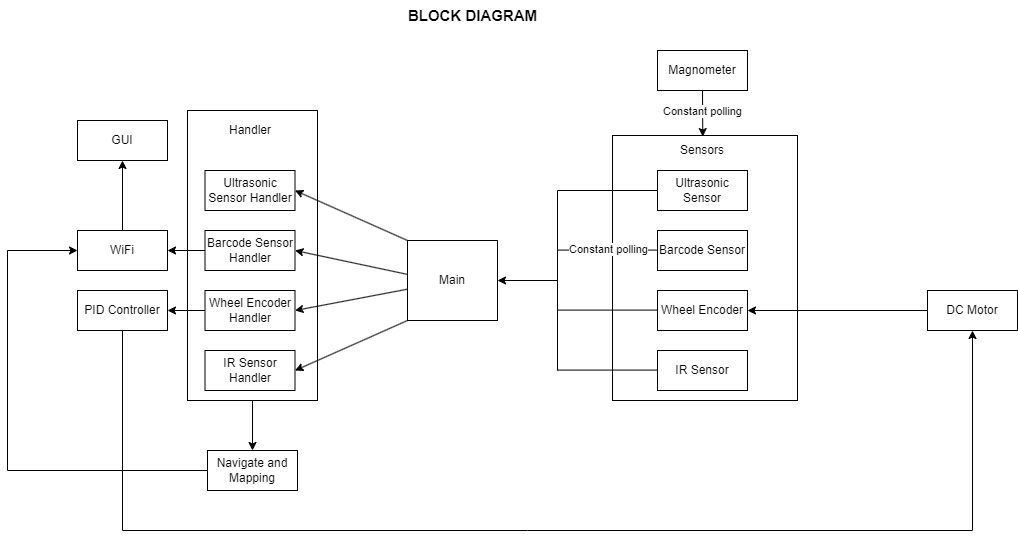

The diagram above was exported from draw.io. Its source (the exported page's mxGraphModel, read from the mxfile embedded in the PNG):
<mxGraphModel dx="1434" dy="750" grid="1" gridSize="10" guides="1" tooltips="1" connect="1" arrows="1" fold="1" page="1" pageScale="1" pageWidth="4681" pageHeight="3300" math="0" shadow="0">
  <root>
    <mxCell id="0" />
    <mxCell id="1" parent="0" />
    <mxCell id="fHCQsfiuF0JXfOMmp9m5-16" value="" style="rounded=0;whiteSpace=wrap;html=1;" vertex="1" parent="1">
      <mxGeometry x="370" y="140" width="130" height="290" as="geometry" />
    </mxCell>
    <mxCell id="YloknaVb3hT3uX0iuH-P-1" value="Main" style="rounded=0;whiteSpace=wrap;html=1;" vertex="1" parent="1">
      <mxGeometry x="590" y="270" width="90" height="80" as="geometry" />
    </mxCell>
    <mxCell id="R9YigRPymp1C7K6C1Q38-1" value="Magnometer" style="rounded=0;whiteSpace=wrap;html=1;" vertex="1" parent="1">
      <mxGeometry x="840" y="80" width="90" height="40" as="geometry" />
    </mxCell>
    <mxCell id="R9YigRPymp1C7K6C1Q38-6" value="" style="rounded=0;whiteSpace=wrap;html=1;" vertex="1" parent="1">
      <mxGeometry x="795" y="165" width="185" height="265" as="geometry" />
    </mxCell>
    <mxCell id="R9YigRPymp1C7K6C1Q38-2" value="Wheel Encoder" style="rounded=0;whiteSpace=wrap;html=1;" vertex="1" parent="1">
      <mxGeometry x="840" y="320" width="90" height="40" as="geometry" />
    </mxCell>
    <mxCell id="R9YigRPymp1C7K6C1Q38-3" value="Barcode Sensor" style="rounded=0;whiteSpace=wrap;html=1;" vertex="1" parent="1">
      <mxGeometry x="840" y="260" width="90" height="40" as="geometry" />
    </mxCell>
    <mxCell id="R9YigRPymp1C7K6C1Q38-4" value="Ultrasonic Sensor" style="rounded=0;whiteSpace=wrap;html=1;" vertex="1" parent="1">
      <mxGeometry x="840" y="200" width="90" height="40" as="geometry" />
    </mxCell>
    <mxCell id="R9YigRPymp1C7K6C1Q38-7" value="Sensors" style="text;html=1;strokeColor=none;fillColor=none;align=center;verticalAlign=middle;whiteSpace=wrap;rounded=0;" vertex="1" parent="1">
      <mxGeometry x="840" y="170" width="90" height="20" as="geometry" />
    </mxCell>
    <mxCell id="R9YigRPymp1C7K6C1Q38-8" value="DC Motor" style="rounded=0;whiteSpace=wrap;html=1;" vertex="1" parent="1">
      <mxGeometry x="1110" y="320" width="90" height="40" as="geometry" />
    </mxCell>
    <mxCell id="R9YigRPymp1C7K6C1Q38-9" value="IR Sensor" style="rounded=0;whiteSpace=wrap;html=1;" vertex="1" parent="1">
      <mxGeometry x="840" y="380" width="90" height="40" as="geometry" />
    </mxCell>
    <mxCell id="R9YigRPymp1C7K6C1Q38-10" value="" style="endArrow=classic;html=1;rounded=0;exitX=0;exitY=0.5;exitDx=0;exitDy=0;entryX=1;entryY=0.5;entryDx=0;entryDy=0;" edge="1" parent="1" source="R9YigRPymp1C7K6C1Q38-8" target="R9YigRPymp1C7K6C1Q38-2">
      <mxGeometry width="50" height="50" relative="1" as="geometry">
        <mxPoint x="880" y="250" as="sourcePoint" />
        <mxPoint x="930" y="200" as="targetPoint" />
      </mxGeometry>
    </mxCell>
    <mxCell id="R9YigRPymp1C7K6C1Q38-16" value="" style="endArrow=classic;html=1;rounded=0;entryX=0.488;entryY=0.004;entryDx=0;entryDy=0;exitX=0.5;exitY=1;exitDx=0;exitDy=0;entryPerimeter=0;" edge="1" parent="1" source="R9YigRPymp1C7K6C1Q38-1" target="R9YigRPymp1C7K6C1Q38-6">
      <mxGeometry width="50" height="50" relative="1" as="geometry">
        <mxPoint x="840" y="100" as="sourcePoint" />
        <mxPoint x="910" y="140" as="targetPoint" />
      </mxGeometry>
    </mxCell>
    <mxCell id="fHCQsfiuF0JXfOMmp9m5-23" value="Constant polling" style="edgeLabel;html=1;align=center;verticalAlign=middle;resizable=0;points=[];" vertex="1" connectable="0" parent="R9YigRPymp1C7K6C1Q38-16">
      <mxGeometry x="-0.1504" y="-1" relative="1" as="geometry">
        <mxPoint as="offset" />
      </mxGeometry>
    </mxCell>
    <mxCell id="R9YigRPymp1C7K6C1Q38-20" value="" style="endArrow=none;html=1;rounded=0;entryX=0;entryY=0.5;entryDx=0;entryDy=0;" edge="1" parent="1" target="R9YigRPymp1C7K6C1Q38-4">
      <mxGeometry width="50" height="50" relative="1" as="geometry">
        <mxPoint x="740" y="220" as="sourcePoint" />
        <mxPoint x="800" y="220" as="targetPoint" />
      </mxGeometry>
    </mxCell>
    <mxCell id="R9YigRPymp1C7K6C1Q38-21" value="" style="endArrow=none;html=1;rounded=0;entryX=0;entryY=0.5;entryDx=0;entryDy=0;" edge="1" parent="1">
      <mxGeometry width="50" height="50" relative="1" as="geometry">
        <mxPoint x="740" y="279.58" as="sourcePoint" />
        <mxPoint x="840" y="279.58" as="targetPoint" />
      </mxGeometry>
    </mxCell>
    <mxCell id="fHCQsfiuF0JXfOMmp9m5-22" value="Constant polling" style="edgeLabel;html=1;align=center;verticalAlign=middle;resizable=0;points=[];" vertex="1" connectable="0" parent="R9YigRPymp1C7K6C1Q38-21">
      <mxGeometry x="-0.0086" y="1" relative="1" as="geometry">
        <mxPoint as="offset" />
      </mxGeometry>
    </mxCell>
    <mxCell id="R9YigRPymp1C7K6C1Q38-22" value="" style="endArrow=none;html=1;rounded=0;entryX=0;entryY=0.5;entryDx=0;entryDy=0;" edge="1" parent="1">
      <mxGeometry width="50" height="50" relative="1" as="geometry">
        <mxPoint x="740" y="339.58" as="sourcePoint" />
        <mxPoint x="840" y="339.58" as="targetPoint" />
      </mxGeometry>
    </mxCell>
    <mxCell id="R9YigRPymp1C7K6C1Q38-23" value="" style="endArrow=none;html=1;rounded=0;entryX=0;entryY=0.5;entryDx=0;entryDy=0;" edge="1" parent="1">
      <mxGeometry width="50" height="50" relative="1" as="geometry">
        <mxPoint x="740" y="399.58000000000004" as="sourcePoint" />
        <mxPoint x="840" y="399.58000000000004" as="targetPoint" />
      </mxGeometry>
    </mxCell>
    <mxCell id="R9YigRPymp1C7K6C1Q38-24" value="" style="endArrow=none;html=1;rounded=0;" edge="1" parent="1">
      <mxGeometry width="50" height="50" relative="1" as="geometry">
        <mxPoint x="740" y="400" as="sourcePoint" />
        <mxPoint x="740" y="220" as="targetPoint" />
      </mxGeometry>
    </mxCell>
    <mxCell id="R9YigRPymp1C7K6C1Q38-25" value="" style="endArrow=classic;html=1;rounded=0;entryX=1;entryY=0.5;entryDx=0;entryDy=0;" edge="1" parent="1" target="YloknaVb3hT3uX0iuH-P-1">
      <mxGeometry width="50" height="50" relative="1" as="geometry">
        <mxPoint x="740" y="310" as="sourcePoint" />
        <mxPoint x="800" y="220" as="targetPoint" />
      </mxGeometry>
    </mxCell>
    <mxCell id="R9YigRPymp1C7K6C1Q38-27" value="Wheel Encoder Handler" style="rounded=0;whiteSpace=wrap;html=1;" vertex="1" parent="1">
      <mxGeometry x="387.5" y="320" width="90" height="40" as="geometry" />
    </mxCell>
    <mxCell id="R9YigRPymp1C7K6C1Q38-28" value="Barcode Sensor Handler" style="rounded=0;whiteSpace=wrap;html=1;" vertex="1" parent="1">
      <mxGeometry x="387.5" y="260" width="90" height="40" as="geometry" />
    </mxCell>
    <mxCell id="R9YigRPymp1C7K6C1Q38-29" value="Ultrasonic Sensor Handler" style="rounded=0;whiteSpace=wrap;html=1;" vertex="1" parent="1">
      <mxGeometry x="387.5" y="200" width="90" height="40" as="geometry" />
    </mxCell>
    <mxCell id="R9YigRPymp1C7K6C1Q38-30" value="IR Sensor Handler" style="rounded=0;whiteSpace=wrap;html=1;" vertex="1" parent="1">
      <mxGeometry x="387.5" y="380" width="90" height="40" as="geometry" />
    </mxCell>
    <mxCell id="fHCQsfiuF0JXfOMmp9m5-6" value="" style="endArrow=classic;html=1;rounded=0;entryX=1;entryY=0.5;entryDx=0;entryDy=0;exitX=0;exitY=0;exitDx=0;exitDy=0;" edge="1" parent="1" source="YloknaVb3hT3uX0iuH-P-1" target="R9YigRPymp1C7K6C1Q38-29">
      <mxGeometry width="50" height="50" relative="1" as="geometry">
        <mxPoint x="750" y="270" as="sourcePoint" />
        <mxPoint x="800" y="220" as="targetPoint" />
      </mxGeometry>
    </mxCell>
    <mxCell id="fHCQsfiuF0JXfOMmp9m5-7" value="" style="endArrow=classic;html=1;rounded=0;entryX=1;entryY=0.5;entryDx=0;entryDy=0;exitX=0.001;exitY=0.424;exitDx=0;exitDy=0;exitPerimeter=0;" edge="1" parent="1" source="YloknaVb3hT3uX0iuH-P-1" target="R9YigRPymp1C7K6C1Q38-28">
      <mxGeometry width="50" height="50" relative="1" as="geometry">
        <mxPoint x="598" y="291" as="sourcePoint" />
        <mxPoint x="488" y="230" as="targetPoint" />
      </mxGeometry>
    </mxCell>
    <mxCell id="fHCQsfiuF0JXfOMmp9m5-8" value="" style="endArrow=classic;html=1;rounded=0;entryX=1;entryY=0.5;entryDx=0;entryDy=0;exitX=-0.002;exitY=0.609;exitDx=0;exitDy=0;exitPerimeter=0;" edge="1" parent="1" source="YloknaVb3hT3uX0iuH-P-1" target="R9YigRPymp1C7K6C1Q38-27">
      <mxGeometry width="50" height="50" relative="1" as="geometry">
        <mxPoint x="600" y="314" as="sourcePoint" />
        <mxPoint x="488" y="290" as="targetPoint" />
      </mxGeometry>
    </mxCell>
    <mxCell id="fHCQsfiuF0JXfOMmp9m5-9" value="" style="endArrow=classic;html=1;rounded=0;entryX=1;entryY=0.5;entryDx=0;entryDy=0;exitX=0;exitY=1;exitDx=0;exitDy=0;" edge="1" parent="1" source="YloknaVb3hT3uX0iuH-P-1" target="R9YigRPymp1C7K6C1Q38-30">
      <mxGeometry width="50" height="50" relative="1" as="geometry">
        <mxPoint x="600" y="329" as="sourcePoint" />
        <mxPoint x="488" y="350" as="targetPoint" />
      </mxGeometry>
    </mxCell>
    <mxCell id="fHCQsfiuF0JXfOMmp9m5-10" value="PID Controller" style="rounded=0;whiteSpace=wrap;html=1;" vertex="1" parent="1">
      <mxGeometry x="260" y="320" width="90" height="40" as="geometry" />
    </mxCell>
    <mxCell id="fHCQsfiuF0JXfOMmp9m5-11" value="" style="endArrow=classic;html=1;rounded=0;entryX=1;entryY=0.5;entryDx=0;entryDy=0;exitX=0;exitY=0.5;exitDx=0;exitDy=0;" edge="1" parent="1" source="R9YigRPymp1C7K6C1Q38-27" target="fHCQsfiuF0JXfOMmp9m5-10">
      <mxGeometry width="50" height="50" relative="1" as="geometry">
        <mxPoint x="750" y="320" as="sourcePoint" />
        <mxPoint x="690" y="320" as="targetPoint" />
      </mxGeometry>
    </mxCell>
    <mxCell id="fHCQsfiuF0JXfOMmp9m5-12" value="WiFi" style="rounded=0;whiteSpace=wrap;html=1;" vertex="1" parent="1">
      <mxGeometry x="260" y="260" width="90" height="40" as="geometry" />
    </mxCell>
    <mxCell id="fHCQsfiuF0JXfOMmp9m5-13" value="GUI" style="rounded=0;whiteSpace=wrap;html=1;" vertex="1" parent="1">
      <mxGeometry x="260" y="150" width="90" height="40" as="geometry" />
    </mxCell>
    <mxCell id="fHCQsfiuF0JXfOMmp9m5-14" value="" style="endArrow=classic;html=1;rounded=0;exitX=0;exitY=0.5;exitDx=0;exitDy=0;entryX=1;entryY=0.5;entryDx=0;entryDy=0;" edge="1" parent="1" source="R9YigRPymp1C7K6C1Q38-28" target="fHCQsfiuF0JXfOMmp9m5-12">
      <mxGeometry width="50" height="50" relative="1" as="geometry">
        <mxPoint x="370" y="290" as="sourcePoint" />
        <mxPoint x="420" y="240" as="targetPoint" />
      </mxGeometry>
    </mxCell>
    <mxCell id="fHCQsfiuF0JXfOMmp9m5-15" value="" style="endArrow=classic;html=1;rounded=0;exitX=0.5;exitY=0;exitDx=0;exitDy=0;entryX=0.5;entryY=1;entryDx=0;entryDy=0;" edge="1" parent="1" source="fHCQsfiuF0JXfOMmp9m5-12" target="fHCQsfiuF0JXfOMmp9m5-13">
      <mxGeometry width="50" height="50" relative="1" as="geometry">
        <mxPoint x="398" y="290" as="sourcePoint" />
        <mxPoint x="360" y="290" as="targetPoint" />
      </mxGeometry>
    </mxCell>
    <mxCell id="fHCQsfiuF0JXfOMmp9m5-17" value="Handler" style="text;html=1;strokeColor=none;fillColor=none;align=center;verticalAlign=middle;whiteSpace=wrap;rounded=0;" vertex="1" parent="1">
      <mxGeometry x="387.5" y="150" width="90" height="20" as="geometry" />
    </mxCell>
    <mxCell id="fHCQsfiuF0JXfOMmp9m5-18" value="" style="endArrow=classic;html=1;rounded=0;exitX=0.5;exitY=1;exitDx=0;exitDy=0;" edge="1" parent="1" source="fHCQsfiuF0JXfOMmp9m5-16">
      <mxGeometry width="50" height="50" relative="1" as="geometry">
        <mxPoint x="450" y="490" as="sourcePoint" />
        <mxPoint x="435" y="480" as="targetPoint" />
      </mxGeometry>
    </mxCell>
    <mxCell id="fHCQsfiuF0JXfOMmp9m5-19" value="Navigate and Mapping" style="rounded=0;whiteSpace=wrap;html=1;" vertex="1" parent="1">
      <mxGeometry x="390" y="480" width="90" height="40" as="geometry" />
    </mxCell>
    <mxCell id="fHCQsfiuF0JXfOMmp9m5-20" value="" style="endArrow=classic;html=1;rounded=0;exitX=0;exitY=0.5;exitDx=0;exitDy=0;entryX=0;entryY=0.5;entryDx=0;entryDy=0;" edge="1" parent="1" source="fHCQsfiuF0JXfOMmp9m5-19" target="fHCQsfiuF0JXfOMmp9m5-12">
      <mxGeometry width="50" height="50" relative="1" as="geometry">
        <mxPoint x="445" y="440" as="sourcePoint" />
        <mxPoint x="240" y="220" as="targetPoint" />
        <Array as="points">
          <mxPoint x="190" y="500" />
          <mxPoint x="190" y="280" />
        </Array>
      </mxGeometry>
    </mxCell>
    <mxCell id="fHCQsfiuF0JXfOMmp9m5-21" value="" style="endArrow=classic;html=1;rounded=0;exitX=0.5;exitY=1;exitDx=0;exitDy=0;entryX=0.5;entryY=1;entryDx=0;entryDy=0;" edge="1" parent="1" source="fHCQsfiuF0JXfOMmp9m5-10" target="R9YigRPymp1C7K6C1Q38-8">
      <mxGeometry width="50" height="50" relative="1" as="geometry">
        <mxPoint x="310" y="420" as="sourcePoint" />
        <mxPoint x="360" y="370" as="targetPoint" />
        <Array as="points">
          <mxPoint x="305" y="560" />
          <mxPoint x="710" y="560" />
          <mxPoint x="1155" y="560" />
        </Array>
      </mxGeometry>
    </mxCell>
    <mxCell id="fHCQsfiuF0JXfOMmp9m5-24" value="&lt;font style=&quot;font-size: 15px;&quot;&gt;&lt;b&gt;BLOCK DIAGRAM&lt;/b&gt;&lt;/font&gt;" style="text;html=1;align=center;verticalAlign=middle;resizable=0;points=[];autosize=1;strokeColor=none;fillColor=none;" vertex="1" parent="1">
      <mxGeometry x="580" y="30" width="150" height="30" as="geometry" />
    </mxCell>
  </root>
</mxGraphModel>